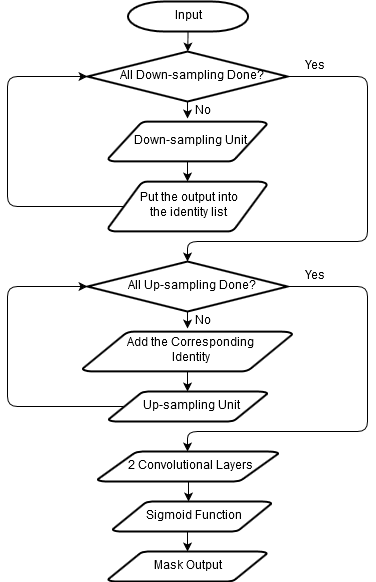

The diagram above was exported from draw.io. Its source (the exported page's mxGraphModel, read from the mxfile embedded in the PNG):
<mxGraphModel dx="1038" dy="592" grid="1" gridSize="10" guides="1" tooltips="1" connect="1" arrows="1" fold="1" page="1" pageScale="1" pageWidth="850" pageHeight="1100" math="0" shadow="0">
  <root>
    <mxCell id="0" />
    <mxCell id="1" parent="0" />
    <mxCell id="VIlTFSkpTR8lS1aFCIao-1" value="Input" style="shape=mxgraph.flowchart.terminator;strokeWidth=2;gradientColor=none;gradientDirection=north;fontStyle=0;html=1;" parent="1" vertex="1">
      <mxGeometry x="360.5" y="60" width="120" height="30" as="geometry" />
    </mxCell>
    <mxCell id="VIlTFSkpTR8lS1aFCIao-11" style="edgeStyle=orthogonalEdgeStyle;rounded=1;orthogonalLoop=1;jettySize=auto;html=1;exitX=1;exitY=0.5;exitDx=0;exitDy=0;exitPerimeter=0;" parent="1" source="VIlTFSkpTR8lS1aFCIao-2" edge="1">
      <mxGeometry relative="1" as="geometry">
        <mxPoint x="420" y="320" as="targetPoint" />
        <Array as="points">
          <mxPoint x="600" y="135" />
          <mxPoint x="600" y="300" />
          <mxPoint x="420" y="300" />
        </Array>
      </mxGeometry>
    </mxCell>
    <mxCell id="VIlTFSkpTR8lS1aFCIao-2" value="All Down-sampling Done?" style="shape=mxgraph.flowchart.decision;strokeWidth=2;gradientColor=none;gradientDirection=north;fontStyle=0;html=1;" parent="1" vertex="1">
      <mxGeometry x="320" y="110" width="200" height="50" as="geometry" />
    </mxCell>
    <mxCell id="VIlTFSkpTR8lS1aFCIao-3" value="Down-sampling Unit" style="shape=mxgraph.flowchart.data;strokeWidth=2;gradientColor=none;gradientDirection=north;fontStyle=0;html=1;" parent="1" vertex="1">
      <mxGeometry x="340.5" y="180" width="159" height="40" as="geometry" />
    </mxCell>
    <mxCell id="VIlTFSkpTR8lS1aFCIao-5" value="" style="endArrow=classic;html=1;exitX=0.5;exitY=1;exitDx=0;exitDy=0;exitPerimeter=0;" parent="1" source="VIlTFSkpTR8lS1aFCIao-1" target="VIlTFSkpTR8lS1aFCIao-2" edge="1">
      <mxGeometry width="50" height="50" relative="1" as="geometry">
        <mxPoint x="320" y="340" as="sourcePoint" />
        <mxPoint x="370" y="290" as="targetPoint" />
      </mxGeometry>
    </mxCell>
    <mxCell id="VIlTFSkpTR8lS1aFCIao-6" value="" style="endArrow=classic;html=1;exitX=0.5;exitY=1;exitDx=0;exitDy=0;exitPerimeter=0;entryX=0;entryY=0.85;entryDx=0;entryDy=0;entryPerimeter=0;" parent="1" source="VIlTFSkpTR8lS1aFCIao-2" target="VIlTFSkpTR8lS1aFCIao-7" edge="1">
      <mxGeometry width="50" height="50" relative="1" as="geometry">
        <mxPoint x="320" y="340" as="sourcePoint" />
        <mxPoint x="370" y="290" as="targetPoint" />
      </mxGeometry>
    </mxCell>
    <mxCell id="VIlTFSkpTR8lS1aFCIao-7" value="No" style="text;html=1;align=center;verticalAlign=middle;resizable=0;points=[];;autosize=1;" parent="1" vertex="1">
      <mxGeometry x="420" y="160" width="30" height="20" as="geometry" />
    </mxCell>
    <mxCell id="VIlTFSkpTR8lS1aFCIao-35" style="edgeStyle=orthogonalEdgeStyle;orthogonalLoop=1;jettySize=auto;html=1;exitX=0.095;exitY=0.5;exitDx=0;exitDy=0;exitPerimeter=0;entryX=0;entryY=0.5;entryDx=0;entryDy=0;entryPerimeter=0;rounded=1;" parent="1" source="VIlTFSkpTR8lS1aFCIao-8" target="VIlTFSkpTR8lS1aFCIao-2" edge="1">
      <mxGeometry relative="1" as="geometry">
        <mxPoint x="250" y="140" as="targetPoint" />
        <Array as="points">
          <mxPoint x="240" y="265" />
          <mxPoint x="240" y="135" />
        </Array>
      </mxGeometry>
    </mxCell>
    <mxCell id="VIlTFSkpTR8lS1aFCIao-8" value="&lt;div&gt;Put the output into&lt;/div&gt;&lt;div&gt;the identity list&lt;br&gt;&lt;/div&gt;" style="shape=mxgraph.flowchart.data;strokeWidth=2;gradientColor=none;gradientDirection=north;fontStyle=0;html=1;" parent="1" vertex="1">
      <mxGeometry x="340.5" y="240" width="159" height="50" as="geometry" />
    </mxCell>
    <mxCell id="VIlTFSkpTR8lS1aFCIao-9" value="" style="endArrow=classic;html=1;exitX=0.5;exitY=1;exitDx=0;exitDy=0;exitPerimeter=0;" parent="1" edge="1">
      <mxGeometry width="50" height="50" relative="1" as="geometry">
        <mxPoint x="420" y="220" as="sourcePoint" />
        <mxPoint x="420" y="240" as="targetPoint" />
      </mxGeometry>
    </mxCell>
    <mxCell id="VIlTFSkpTR8lS1aFCIao-12" value="Yes" style="text;html=1;align=center;verticalAlign=middle;resizable=0;points=[];;autosize=1;" parent="1" vertex="1">
      <mxGeometry x="532" y="115" width="30" height="20" as="geometry" />
    </mxCell>
    <mxCell id="VIlTFSkpTR8lS1aFCIao-26" style="edgeStyle=orthogonalEdgeStyle;rounded=1;orthogonalLoop=1;jettySize=auto;html=1;exitX=1;exitY=0.5;exitDx=0;exitDy=0;exitPerimeter=0;" parent="1" source="VIlTFSkpTR8lS1aFCIao-27" edge="1">
      <mxGeometry relative="1" as="geometry">
        <mxPoint x="420" y="510" as="targetPoint" />
        <Array as="points">
          <mxPoint x="600" y="345" />
          <mxPoint x="600" y="490" />
          <mxPoint x="420" y="490" />
        </Array>
      </mxGeometry>
    </mxCell>
    <mxCell id="VIlTFSkpTR8lS1aFCIao-27" value="All Up-sampling Done?" style="shape=mxgraph.flowchart.decision;strokeWidth=2;gradientColor=none;gradientDirection=north;fontStyle=0;html=1;" parent="1" vertex="1">
      <mxGeometry x="320" y="320" width="200" height="50" as="geometry" />
    </mxCell>
    <mxCell id="VIlTFSkpTR8lS1aFCIao-28" value="&lt;div&gt;Add the Corresponding&lt;/div&gt;&lt;div&gt;Identity&lt;/div&gt;" style="shape=mxgraph.flowchart.data;strokeWidth=2;gradientColor=none;gradientDirection=north;fontStyle=0;html=1;" parent="1" vertex="1">
      <mxGeometry x="315" y="390" width="210" height="40" as="geometry" />
    </mxCell>
    <mxCell id="VIlTFSkpTR8lS1aFCIao-29" value="" style="endArrow=classic;html=1;exitX=0.5;exitY=1;exitDx=0;exitDy=0;exitPerimeter=0;entryX=0;entryY=0.85;entryDx=0;entryDy=0;entryPerimeter=0;" parent="1" source="VIlTFSkpTR8lS1aFCIao-27" target="VIlTFSkpTR8lS1aFCIao-30" edge="1">
      <mxGeometry width="50" height="50" relative="1" as="geometry">
        <mxPoint x="320" y="550" as="sourcePoint" />
        <mxPoint x="370" y="500" as="targetPoint" />
      </mxGeometry>
    </mxCell>
    <mxCell id="VIlTFSkpTR8lS1aFCIao-30" value="No" style="text;html=1;align=center;verticalAlign=middle;resizable=0;points=[];;autosize=1;" parent="1" vertex="1">
      <mxGeometry x="420" y="370" width="30" height="20" as="geometry" />
    </mxCell>
    <mxCell id="VIlTFSkpTR8lS1aFCIao-36" style="edgeStyle=orthogonalEdgeStyle;rounded=1;orthogonalLoop=1;jettySize=auto;html=1;exitX=0.095;exitY=0.5;exitDx=0;exitDy=0;exitPerimeter=0;entryX=0;entryY=0.5;entryDx=0;entryDy=0;entryPerimeter=0;" parent="1" source="VIlTFSkpTR8lS1aFCIao-31" target="VIlTFSkpTR8lS1aFCIao-27" edge="1">
      <mxGeometry relative="1" as="geometry">
        <mxPoint x="280" y="350" as="targetPoint" />
        <Array as="points">
          <mxPoint x="240" y="465" />
          <mxPoint x="240" y="345" />
        </Array>
      </mxGeometry>
    </mxCell>
    <mxCell id="VIlTFSkpTR8lS1aFCIao-31" value="Up-sampling Unit" style="shape=mxgraph.flowchart.data;strokeWidth=2;gradientColor=none;gradientDirection=north;fontStyle=0;html=1;" parent="1" vertex="1">
      <mxGeometry x="341" y="450" width="159" height="30" as="geometry" />
    </mxCell>
    <mxCell id="VIlTFSkpTR8lS1aFCIao-32" value="" style="endArrow=classic;html=1;exitX=0.5;exitY=1;exitDx=0;exitDy=0;exitPerimeter=0;" parent="1" edge="1">
      <mxGeometry width="50" height="50" relative="1" as="geometry">
        <mxPoint x="420" y="430" as="sourcePoint" />
        <mxPoint x="420" y="450" as="targetPoint" />
      </mxGeometry>
    </mxCell>
    <mxCell id="VIlTFSkpTR8lS1aFCIao-33" value="Yes" style="text;html=1;align=center;verticalAlign=middle;resizable=0;points=[];;autosize=1;" parent="1" vertex="1">
      <mxGeometry x="532" y="325" width="30" height="20" as="geometry" />
    </mxCell>
    <mxCell id="VIlTFSkpTR8lS1aFCIao-38" style="edgeStyle=orthogonalEdgeStyle;rounded=0;orthogonalLoop=1;jettySize=auto;html=1;exitX=0.5;exitY=1;exitDx=0;exitDy=0;exitPerimeter=0;" parent="1" source="VIlTFSkpTR8lS1aFCIao-34" edge="1">
      <mxGeometry relative="1" as="geometry">
        <mxPoint x="421" y="560" as="targetPoint" />
      </mxGeometry>
    </mxCell>
    <mxCell id="VIlTFSkpTR8lS1aFCIao-34" value="2 Convolutional Layers" style="shape=mxgraph.flowchart.data;strokeWidth=2;gradientColor=none;gradientDirection=north;fontStyle=0;html=1;" parent="1" vertex="1">
      <mxGeometry x="330" y="510" width="181" height="30" as="geometry" />
    </mxCell>
    <mxCell id="VIlTFSkpTR8lS1aFCIao-40" style="edgeStyle=orthogonalEdgeStyle;rounded=0;orthogonalLoop=1;jettySize=auto;html=1;exitX=0.5;exitY=1;exitDx=0;exitDy=0;exitPerimeter=0;" parent="1" source="VIlTFSkpTR8lS1aFCIao-39" edge="1">
      <mxGeometry relative="1" as="geometry">
        <mxPoint x="420" y="610" as="targetPoint" />
      </mxGeometry>
    </mxCell>
    <mxCell id="VIlTFSkpTR8lS1aFCIao-39" value="Sigmoid Function" style="shape=mxgraph.flowchart.data;strokeWidth=2;gradientColor=none;gradientDirection=north;fontStyle=0;html=1;" parent="1" vertex="1">
      <mxGeometry x="345" y="560" width="159" height="30" as="geometry" />
    </mxCell>
    <mxCell id="VIlTFSkpTR8lS1aFCIao-41" value="Mask Output" style="shape=mxgraph.flowchart.data;strokeWidth=2;gradientColor=none;gradientDirection=north;fontStyle=0;html=1;" parent="1" vertex="1">
      <mxGeometry x="340.5" y="610" width="159" height="30" as="geometry" />
    </mxCell>
  </root>
</mxGraphModel>